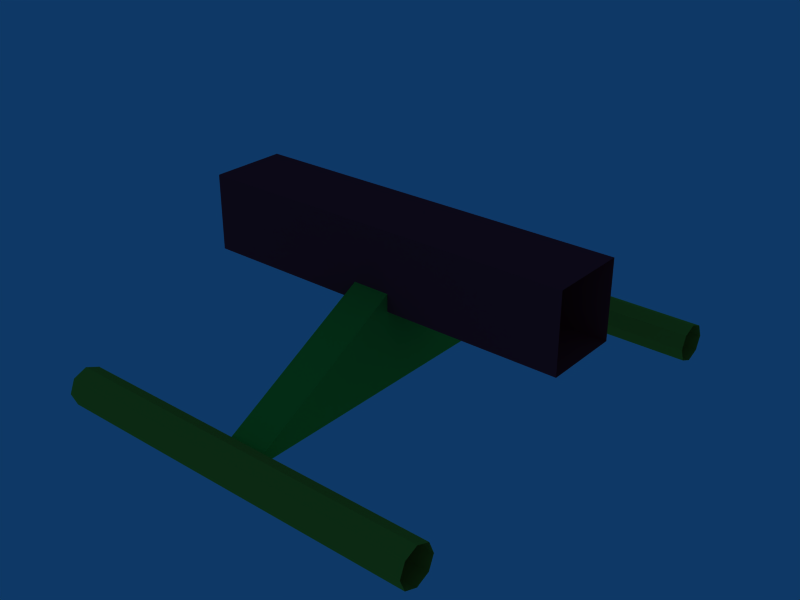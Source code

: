 # Source: invtrack.blend  (saved by Blender 4.0.36; exported with 4.5.12 LTS)
import bpy
from mathutils import Matrix  # noqa: F401  (used for matrix-valued properties, if any)

bpy.ops.wm.read_factory_settings(use_empty=True)
scene = bpy.context.scene
scene.name = 'Scene'

# ---- collections
col_collection_1 = bpy.data.collections.new('Collection 1'); scene.collection.children.link(col_collection_1)

# ---- materials (node trees are filled in below, after node groups)
mat_rails = bpy.data.materials.new('rails ')
mat_rails.alpha_threshold = 0.0
mat_rails.diffuse_color = (0.8, 0.7342, 0.1899, 1.0)
mat_rails.roughness = 0.5
mat_rails.line_color = (0.0, 0.0, 0.0, 1.0)
mat_support = bpy.data.materials.new('support')
mat_support.alpha_threshold = 0.0
mat_support.diffuse_color = (0.2648, 0.8, 0.2129, 1.0)
mat_support.roughness = 0.5
mat_support.line_color = (0.0, 0.0, 0.0, 1.0)
mat_center = bpy.data.materials.new('center')
mat_center.alpha_threshold = 0.0
mat_center.diffuse_color = (0.8, 0.1557, 0.2271, 1.0)
mat_center.roughness = 0.5
mat_center.line_color = (0.0, 0.0, 0.0, 1.0)

# ---- material node trees

# ---- world
world_world = bpy.data.worlds.new('World'); scene.world = world_world
world_world.color = (0.05656, 0.2208, 0.4)
world_world.use_sun_shadow = False
world_world.sun_shadow_jitter_overblur = 0.0
world_world.cycles.sampling_method = 'MANUAL'
world_world.cycles.sample_map_resolution = 256

# ---- meshes
me_invtrack = bpy.data.meshes.new('invtrack')
me_invtrack.from_pydata([(0.2506, 0.05068, 0.1695), (0.2506, -0.2919, -0.04785), (0.2506, -0.2919, -0.01249), (0.2506, -0.2565, -0.01249), (0.2506, 0.2514, -0.03017), (0.2506, 0.2941, -0.01249), (0.2506, 0.3014, -0.03017), (0.2506, 0.2764, -0.005167), (0.2506, 0.2587, -0.01249), (0.2506, 0.2587, -0.04785), (0.2506, 0.2764, -0.05517), (0.2506, 0.2941, -0.04785), (-0.0005482, 0.3014, -0.03017), (-0.0005482, 0.2941, -0.01249), (-0.0005482, 0.2514, -0.03017), (-0.0005482, 0.2941, -0.04785), (0.2506, -0.2492, -0.03017), (0.2506, -0.2742, -0.005167), (0.2506, -0.2992, -0.03017), (0.2506, -0.2742, -0.05517), (0.2506, -0.2565, -0.04785), (-0.0005483, -0.2565, -0.01249), (-0.0005483, -0.2742, -0.005167), (-0.0005483, -0.2992, -0.03017), (0.2506, -0.04935, 0.06951), (0.2506, 0.05068, 0.06951), (-0.0005483, -0.04935, 0.06951), (0.2506, -0.04935, 0.1695), (-0.2493, -0.04935, 0.1695), (-0.2493, 0.05068, 0.1695), (-0.0005483, 0.05068, 0.1695), (-0.0005483, -0.04935, 0.1695), (-0.2493, -0.04935, 0.06951), (-0.2493, 0.05068, 0.06951), (-0.0005483, 0.05068, 0.06951), (-0.02544, 0.0005692, 0.1195), (0.02393, 0.000569, 0.1195), (-0.02544, -0.2741, -0.03014), (-0.02544, 0.2761, -0.03008), (0.02393, 0.2761, -0.03008), (0.02393, -0.2741, -0.03014), (-0.2496, -0.2565, -0.04785), (-0.2496, -0.2742, -0.05517), (-0.2496, -0.2919, -0.04785), (-0.2496, -0.2992, -0.03017), (-0.2496, -0.2919, -0.01249), (-0.2496, -0.2742, -0.005167), (-0.2496, -0.2565, -0.01249), (-0.2496, -0.2492, -0.03017), (-0.0005483, -0.2565, -0.04785), (-0.0005483, -0.2742, -0.05517), (-0.0005483, -0.2919, -0.04785), (-0.0005483, -0.2919, -0.01249), (-0.0005483, -0.2492, -0.03017), (-0.2496, 0.2941, -0.04785), (-0.2496, 0.2764, -0.05517), (-0.2496, 0.2587, -0.04785), (-0.2496, 0.2514, -0.03017), (-0.2496, 0.2587, -0.01249), (-0.2496, 0.2764, -0.005167), (-0.2496, 0.2941, -0.01249), (-0.2496, 0.3014, -0.03017), (-0.0005482, 0.2764, -0.05517), (-0.0005482, 0.2587, -0.04785), (-0.0005482, 0.2587, -0.01249), (-0.0005482, 0.2764, -0.005167)], [], [(6, 12, 13, 5), (5, 13, 65, 7), (7, 65, 64, 8), (8, 64, 14, 4), (4, 14, 63, 9), (9, 63, 62, 10), (10, 62, 15, 11), (12, 6, 11, 15), (16, 53, 21, 3), (3, 21, 22, 17), (17, 22, 52, 2), (2, 52, 23, 18), (18, 23, 51, 1), (1, 51, 50, 19), (19, 50, 49, 20), (53, 16, 20, 49), (24, 26, 34, 25), (27, 0, 30, 31), (25, 34, 30, 0), (27, 31, 26, 24), (31, 28, 32, 26), (34, 33, 29, 30), (31, 30, 29, 28), (26, 32, 33, 34), (36, 35, 37, 40), (38, 37, 35), (39, 38, 35, 36), (40, 39, 36), (40, 37, 38, 39), (48, 53, 49, 41), (50, 42, 41, 49), (51, 43, 42, 50), (23, 44, 43, 51), (52, 45, 44, 23), (22, 46, 45, 52), (21, 47, 46, 22), (53, 48, 47, 21), (61, 12, 15, 54), (62, 55, 54, 15), (63, 56, 55, 62), (14, 57, 56, 63), (64, 58, 57, 14), (65, 59, 58, 64), (13, 60, 59, 65), (12, 61, 60, 13)])
me_invtrack.polygons.foreach_set('material_index', [0, 0, 0, 0, 0, 0, 0, 0, 0, 0, 0, 0, 0, 0, 0, 0, 2, 2, 2, 2, 2, 2, 2, 2, 1, 1, 1, 1, 1, 0, 0, 0, 0, 0, 0, 0, 0, 0, 0, 0, 0, 0, 0, 0, 0])
_uv = me_invtrack.uv_layers.new(name='UVMap')
_uv.uv.foreach_set('vector', [0.3452, 0.01451, 0.339, 0.9828, 0.2847, 0.9827, 0.2909, 0.01443, 0.2909, 0.01443, 0.2847, 0.9827, 0.2304, 0.9826, 0.2366, 0.01435, 0.2366, 0.01435, 0.2304, 0.9826, 0.1761, 0.9825, 0.1823, 0.01427, 0.1823, 0.01427, 0.1761, 0.9825, 0.1218, 0.9824, 0.128, 0.01419, 0.128, 0.01419, 0.1218, 0.9824, 0.06752, 0.9824, 0.07367, 0.01411, 0.07367, 0.01411, 0.06752, 0.9824, 0.01322, 0.9823, 0.01938, 0.01403, 0.4538, 0.01467, 0.4476, 0.9829, 0.3933, 0.9828, 0.3995, 0.01459, 0.339, 0.9828, 0.3452, 0.01451, 0.3995, 0.01459, 0.3933, 0.9828, 0.6488, 0.9805, 0.6425, 0.01226, 0.6974, 0.01218, 0.7036, 0.9804, 0.7036, 0.9804, 0.6974, 0.01218, 0.7522, 0.0121, 0.7584, 0.9803, 0.7584, 0.9803, 0.7522, 0.0121, 0.8071, 0.01202, 0.8133, 0.9803, 0.8133, 0.9803, 0.8071, 0.01202, 0.8619, 0.01194, 0.8681, 0.9802, 0.8681, 0.9802, 0.8619, 0.01194, 0.9168, 0.01185, 0.923, 0.9801, 0.923, 0.9801, 0.9168, 0.01185, 0.9716, 0.01177, 0.9778, 0.98, 0.5391, 0.9807, 0.5328, 0.01242, 0.5877, 0.01234, 0.5939, 0.9806, 0.6425, 0.01226, 0.6488, 0.9805, 0.5939, 0.9806, 0.5877, 0.01234, 0.01981, 0.02291, 0.02346, 0.982, 0.2618, 0.9814, 0.2582, 0.02232, 0.7349, 0.02115, 0.4965, 0.02174, 0.5002, 0.9808, 0.7385, 0.9803, 0.2582, 0.02232, 0.2618, 0.9814, 0.5002, 0.9808, 0.4965, 0.02174, 0.7349, 0.02115, 0.7385, 0.9803, 0.9769, 0.9797, 0.9732, 0.02056, 0.7349, 0.02115, 0.7385, 0.9803, 0.9769, 0.9797, 0.9732, 0.02056, 0.2582, 0.02232, 0.2618, 0.9814, 0.5002, 0.9808, 0.4965, 0.02174, 0.7349, 0.02115, 0.4965, 0.02174, 0.5002, 0.9808, 0.7385, 0.9803, 0.01981, 0.02291, 0.02346, 0.982, 0.2618, 0.9814, 0.2582, 0.02232, 0.8519, 0.3254, 0.968, 0.3256, 0.9692, 0.03384, 0.8531, 0.03358, 0.7254, 0.9781, 0.7295, 0.03358, 0.3755, 0.5044, 0.8496, 0.8635, 0.9657, 0.8638, 0.968, 0.3256, 0.8519, 0.3254, 0.02146, 0.03358, 0.02558, 0.9781, 0.3755, 0.5044, 0.8457, 0.03358, 0.7295, 0.03384, 0.7335, 0.9783, 0.8496, 0.9781, 0.6425, 0.01226, 0.6488, 0.9805, 0.5939, 0.9806, 0.5877, 0.01234, 0.5391, 0.9807, 0.5328, 0.01242, 0.5877, 0.01234, 0.5939, 0.9806, 0.923, 0.9801, 0.9168, 0.01185, 0.9716, 0.01177, 0.9778, 0.98, 0.8681, 0.9802, 0.8619, 0.01194, 0.9168, 0.01185, 0.923, 0.9801, 0.8133, 0.9803, 0.8071, 0.01202, 0.8619, 0.01194, 0.8681, 0.9802, 0.7584, 0.9803, 0.7522, 0.0121, 0.8071, 0.01202, 0.8133, 0.9803, 0.7036, 0.9804, 0.6974, 0.01218, 0.7522, 0.0121, 0.7584, 0.9803, 0.6488, 0.9805, 0.6425, 0.01226, 0.6974, 0.01218, 0.7036, 0.9804, 0.339, 0.9828, 0.3452, 0.01451, 0.3995, 0.01459, 0.3933, 0.9828, 0.4538, 0.01467, 0.4476, 0.9829, 0.3933, 0.9828, 0.3995, 0.01459, 0.07367, 0.01411, 0.06752, 0.9824, 0.01322, 0.9823, 0.01938, 0.01403, 0.128, 0.01419, 0.1218, 0.9824, 0.06752, 0.9824, 0.07367, 0.01411, 0.1823, 0.01427, 0.1761, 0.9825, 0.1218, 0.9824, 0.128, 0.01419, 0.2366, 0.01435, 0.2304, 0.9826, 0.1761, 0.9825, 0.1823, 0.01427, 0.2909, 0.01443, 0.2847, 0.9827, 0.2304, 0.9826, 0.2366, 0.01435, 0.3452, 0.01451, 0.339, 0.9828, 0.2847, 0.9827, 0.2909, 0.01443])
me_invtrack.materials.append(mat_rails)
me_invtrack.materials.append(mat_support)
me_invtrack.materials.append(mat_center)
me_invtrack.use_remesh_preserve_volume = False
me_invtrack.use_remesh_preserve_attributes = False
me_invtrack.use_mirror_vertex_groups = False
me_invtrack.update()

# ---- objects
ob_invtrack = bpy.data.objects.new('invtrack', me_invtrack)

# ---- transforms, parenting, visibility, modifiers, constraints
ob_invtrack.location = (6.686e-18, 1.485e-33, 0.03011)
ob_invtrack.lineart.crease_threshold = 0.0

# ---- collection membership
col_collection_1.objects.link(ob_invtrack)

# ---- scene / render settings (as saved in the file)
scene.frame_start = 1; scene.frame_end = 250; scene.frame_set(2)
scene.render.engine = 'BLENDER_EEVEE_NEXT'
scene.render.image_settings.file_format = 'JPEG'
scene.render.image_settings.color_mode = 'RGB'
scene.render.image_settings.compression = 90
scene.render.resolution_x = 800
scene.render.resolution_y = 600
scene.render.pixel_aspect_x = 100.0
scene.render.pixel_aspect_y = 100.0
scene.render.fps = 25
scene.render.dither_intensity = 0.0
scene.render.use_compositing = False
scene.render.use_sequencer = False
scene.render.bake_margin = 2
scene.render.bake_bias = 0.0
scene.render.use_stamp_time = False
scene.render.use_stamp_date = False
scene.render.use_stamp_frame = False
scene.render.use_stamp_camera = False
scene.render.use_stamp_scene = False
scene.render.use_stamp_filename = False
scene.render.use_stamp_render_time = False
scene.render.stamp_font_size = 0
scene.cycles.use_denoising = False
scene.cycles.samples = 10
scene.cycles.sampling_pattern = 'TABULATED_SOBOL'
scene.cycles.light_sampling_threshold = 0.0
scene.cycles.use_adaptive_sampling = False
scene.cycles.use_light_tree = False
scene.cycles.blur_glossy = 0.0
scene.cycles.volume_bounces = 1
scene.cycles.pixel_filter_type = 'GAUSSIAN'
scene.cycles.sample_clamp_indirect = 0.0
scene.view_settings.view_transform = 'Raw'
bpy.context.view_layer.update()

# ---- added for rendering (the .blend has no active camera): camera
cam_auto = bpy.data.cameras.new('AutoCamera')
cam_auto.lens = 50.0
cam_auto.sensor_width = 36.0
cam_auto.clip_end = 1000.0
ob_auto_camera = bpy.data.objects.new('AutoCamera', cam_auto)
scene.collection.objects.link(ob_auto_camera)
ob_auto_camera.location = (0.752922, -0.901807, 0.689229)
ob_auto_camera.rotation_euler = (1.09748, -7.21219e-08, 0.694738)
scene.camera = ob_auto_camera
bpy.context.view_layer.update()
